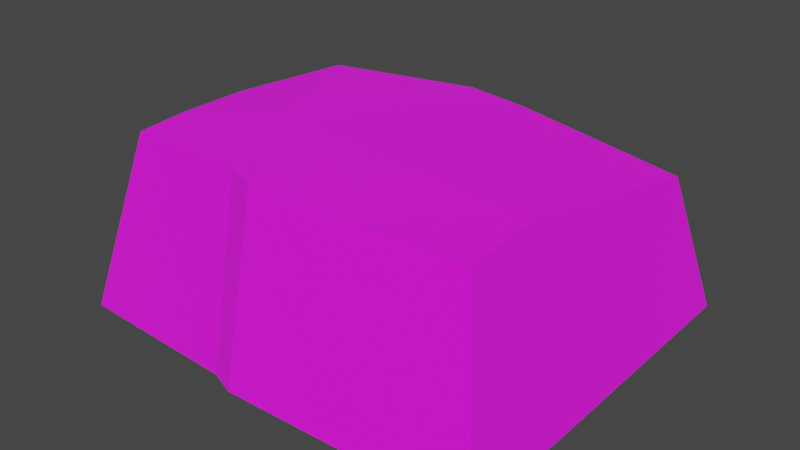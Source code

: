 # Source: Pebble_Square_3.blend  (saved by Blender 4.0.36; exported with 4.5.12 LTS)
import bpy
from mathutils import Matrix  # noqa: F401  (used for matrix-valued properties, if any)

bpy.ops.wm.read_factory_settings(use_empty=True)
scene = bpy.context.scene
scene.name = 'Scene'

# ---- images (referenced by path relative to the original .blend; pixels are not part of the script)
import os
ASSET_DIR = os.environ.get("B2B_ASSET_DIR", "")  # directory of the original .blend (textures are referenced by path, not embedded)
HERE = os.path.dirname(os.path.abspath(__file__))  # packed textures are extracted next to this script under _unpacked/

def load_image(name, relpath, width, height, colorspace="sRGB"):
    """Load a texture the original file referenced (path relative to the .blend, or extracted next to this script)."""
    p = next((c for c in (os.path.join(HERE, relpath), os.path.join(ASSET_DIR, relpath)) if relpath and os.path.exists(c)), "")
    if p:
        img = bpy.data.images.load(p, check_existing=True)
        img.name = name
    else:  # same state as the original file: an image datablock whose file is absent (Cycles renders it pink)
        img = bpy.data.images.new(name, width, height)
        img.source = "FILE"
        img.filepath = "//" + (relpath or name)
    img.colorspace_settings.name = colorspace
    return img
img_pathrocks_diffuse_png = load_image('PathRocks_Diffuse.png', 'textures/PathRocks_Diffuse.png', 1024, 1024, 'sRGB')

# ---- materials (node trees are filled in below, after node groups)
mat_pathrocks = bpy.data.materials.new('PathRocks')
mat_pathrocks.use_transparent_shadow = False

# ---- material node trees
mat_pathrocks.use_nodes = True; mat_pathrocks.node_tree.nodes.clear()
_N = mat_pathrocks.node_tree.nodes; _L = mat_pathrocks.node_tree.links
n0 = _N.new('ShaderNodeBsdfPrincipled'); n0.name = 'Principled BSDF'; n0.location = (10, 300)
n0.inputs[2].default_value = 1.0
n0.inputs[3].default_value = 1.45
n1 = _N.new('ShaderNodeOutputMaterial'); n1.name = 'Material Output'; n1.location = (300, 300)
n2 = _N.new('ShaderNodeTexImage'); n2.name = 'Image Texture'; n2.location = (-280, 280)
n2.image = img_pathrocks_diffuse_png
_L.new(n0.outputs[0], n1.inputs[0])
_L.new(n2.outputs[0], n0.inputs[0])
n1.is_active_output = True

# ---- world
world_world = bpy.data.worlds.new('World'); scene.world = world_world
world_world.use_nodes = True; world_world.node_tree.nodes.clear()
_N = world_world.node_tree.nodes; _L = world_world.node_tree.links
n0 = _N.new('ShaderNodeOutputWorld'); n0.name = 'World Output'; n0.location = (300, 300)
n1 = _N.new('ShaderNodeBackground'); n1.name = 'Background'; n1.location = (10, 300)
n1.inputs[0].default_value = (0.05088, 0.05088, 0.05088, 1.0)
_L.new(n1.outputs[0], n0.inputs[0])
n0.is_active_output = True
world_world.color = (0.05088, 0.05088, 0.05088)
world_world.use_sun_shadow = False
world_world.sun_shadow_jitter_overblur = 0.0

# ---- meshes
me_cube_017_retopology_003 = bpy.data.meshes.new('Cube.017_Retopology.003')
me_cube_017_retopology_003.from_pydata([(0.1852, -0.1495, -0.00243), (0.1546, -0.1148, 0.1425), (0.1867, -0.04487, 0.0005453), (-0.02357, -0.1523, -0.004246), (-0.02488, -0.119, 0.1442), (-0.04591, -0.1435, -0.004774), (-0.04719, -0.1133, 0.1447), (-0.1847, -0.1394, -0.002358), (-0.03664, -0.0713, -0.008118), (-0.02552, 0.0589, -0.006754), (-0.1861, -0.07893, 0.00437), (-0.1867, 0.007653, 0.003033), (-0.1516, -0.06636, 0.1465), (-0.153, -0.00655, 0.1458), (-0.08385, -0.03232, 0.15), (-0.1498, -0.1087, 0.1444), (-0.1302, 0.0836, 0.1488), (-0.04595, -0.02636, 0.15), (-0.008961, 0.107, 0.1508), (0.1517, -0.04701, 0.1466), (0.1599, 0.1324, 0.1143), (0.0433, 0.1031, 0.1484), (0.1865, 0.1565, 0.00307), (-0.02871, 0.1361, 0.1325), (-0.02225, 0.1665, 0.003228), (-0.1582, 0.1421, 0.1011), (-0.1324, 0.1267, 0.131), (-0.1843, 0.1645, 0.0001285)], [], [(1, 4, 3, 0), (0, 2, 19, 1), (2, 0, 3), (3, 4, 6, 5), (8, 2, 3, 5), (5, 6, 15, 7), (8, 5, 7, 10), (8, 9, 22, 2), (9, 8, 10, 11), (12, 13, 11, 10), (15, 12, 10, 7), (14, 16, 13, 12), (6, 14, 12, 15), (17, 18, 16, 14), (4, 17, 14, 6), (19, 17, 4, 1), (19, 21, 18, 17), (19, 2, 22, 20), (21, 19, 20), (18, 21, 20, 23), (22, 24, 23, 20), (24, 27, 25, 23), (26, 23, 25), (16, 18, 23, 26), (25, 13, 16, 26), (27, 11, 13, 25), (24, 9, 11, 27), (9, 24, 22)])
_uv = me_cube_017_retopology_003.uv_layers.new(name='Default')
_uv.uv.foreach_set('vector', [0.502, 0.2918, 0.5309, 0.3536, 0.5865, 0.3458, 0.5386, 0.2449, 0.5386, 0.2449, 0.4736, 0.2337, 0.4787, 0.2966, 0.502, 0.2918, 0.3328, 0.833, 0.2899, 0.8316, 0.2846, 0.9169, 0.5865, 0.3458, 0.5309, 0.3536, 0.5312, 0.3623, 0.5873, 0.3596, 0.3175, 0.9238, 0.3328, 0.833, 0.2846, 0.9169, 0.2878, 0.9262, 0.5873, 0.3596, 0.5312, 0.3623, 0.5288, 0.401, 0.5778, 0.4345, 0.3175, 0.9238, 0.2878, 0.9262, 0.2865, 0.983, 0.3113, 0.985, 0.3175, 0.9238, 0.3709, 0.9219, 0.4151, 0.8371, 0.3328, 0.833, 0.3709, 0.9219, 0.3175, 0.9238, 0.3113, 0.985, 0.3467, 0.9869, 0.5166, 0.4087, 0.4953, 0.4154, 0.5064, 0.4745, 0.5497, 0.4533, 0.5288, 0.401, 0.5166, 0.4087, 0.5497, 0.4533, 0.5778, 0.4345, 0.4997, 0.3852, 0.4618, 0.4139, 0.4953, 0.4154, 0.5166, 0.4087, 0.5312, 0.3623, 0.4997, 0.3852, 0.5166, 0.4087, 0.5288, 0.401, 0.4943, 0.3719, 0.4369, 0.3727, 0.4618, 0.4139, 0.4997, 0.3852, 0.5309, 0.3536, 0.4943, 0.3719, 0.4997, 0.3852, 0.5312, 0.3623, 0.4787, 0.2966, 0.4943, 0.3719, 0.5309, 0.3536, 0.502, 0.2918, 0.4787, 0.2966, 0.4339, 0.3525, 0.4369, 0.3727, 0.4943, 0.3719, 0.4787, 0.2966, 0.4736, 0.2337, 0.3727, 0.2873, 0.4102, 0.3099, 0.4339, 0.3525, 0.4787, 0.2966, 0.4102, 0.3099, 0.4369, 0.3727, 0.4339, 0.3525, 0.4102, 0.3099, 0.4251, 0.3849, 0.3727, 0.2873, 0.3727, 0.3999, 0.4251, 0.3849, 0.4102, 0.3099, 0.3727, 0.3999, 0.4175, 0.4726, 0.4419, 0.4368, 0.4251, 0.3849, 0.4466, 0.4214, 0.4251, 0.3849, 0.4419, 0.4368, 0.4618, 0.4139, 0.4369, 0.3727, 0.4251, 0.3849, 0.4466, 0.4214, 0.4419, 0.4368, 0.4953, 0.4154, 0.4618, 0.4139, 0.4466, 0.4214, 0.4175, 0.4726, 0.5064, 0.4745, 0.4953, 0.4154, 0.4419, 0.4368, 0.4151, 0.9227, 0.3709, 0.9219, 0.3467, 0.9869, 0.411, 0.9889, 0.3709, 0.9219, 0.4151, 0.9227, 0.4151, 0.8371])
me_cube_017_retopology_003.materials.append(mat_pathrocks)
me_cube_017_retopology_003.update()
me_cube_017_retopology_003.normals_split_custom_set([tuple(v) for v in zip(*[iter([0.01735, -0.9737, 0.2272, 0.01735, -0.9737, 0.2272, 0.01735, -0.9737, 0.2272, 0.01735, -0.9737, 0.2272, 0.9755, -0.001403, 0.22, 0.9755, -0.001403, 0.22, 0.9755, -0.001403, 0.22, 0.9755, -0.001403, 0.22, 0.008325, 0.0283, -0.9996, 0.008325, 0.0283, -0.9996, 0.008325, 0.0283, -0.9996, -0.3025, -0.9328, 0.1958, -0.3025, -0.9328, 0.1958, -0.3025, -0.9328, 0.1958, -0.3025, -0.9328, 0.1958, 0.04032, -0.04124, -0.9983, 0.04032, -0.04124, -0.9983, 0.04032, -0.04124, -0.9983, 0.04032, -0.04124, -0.9983, -0.03361, -0.9782, 0.2048, -0.03361, -0.9782, 0.2048, -0.03361, -0.9782, 0.2048, -0.03361, -0.9782, 0.2048, -0.05195, 0.02853, -0.9982, -0.05195, 0.02853, -0.9982, -0.05195, 0.02853, -0.9982, -0.05195, 0.02853, -0.9982, 0.03946, 0.01041, -0.9992, 0.03946, 0.01041, -0.9992, 0.03946, 0.01041, -0.9992, 0.03946, 0.01041, -0.9992, -0.07221, 0.003662, -0.9974, -0.07221, 0.003662, -0.9974, -0.07221, 0.003662, -0.9974, -0.07221, 0.003662, -0.9974, -0.9725, -0.009481, 0.2328, -0.9725, -0.009481, 0.2328, -0.9725, -0.009481, 0.2328, -0.9725, -0.009481, 0.2328, -0.9693, -0.05083, 0.2407, -0.9693, -0.05083, 0.2407, -0.9693, -0.05083, 0.2407, -0.9693, -0.05083, 0.2407, -0.0617, -0.006044, 0.9981, -0.0617, -0.006044, 0.9981, -0.0617, -0.006044, 0.9981, -0.0617, -0.006044, 0.9981, -0.01098, -0.06328, 0.9979, -0.01098, -0.06328, 0.9979, -0.01098, -0.06328, 0.9979, -0.01098, -0.06328, 0.9979, -0.01348, 0.001061, 0.9999, -0.01348, 0.001061, 0.9999, -0.01348, 0.001061, 0.9999, -0.01348, 0.001061, 0.9999, 0.00746, -0.06106, 0.9981, 0.00746, -0.06106, 0.9981, 0.00746, -0.06106, 0.9981, 0.00746, -0.06106, 0.9981, 0.01088, -0.06, 0.9981, 0.01088, -0.06, 0.9981, 0.01088, -0.06, 0.9981, 0.01088, -0.06, 0.9981, 0.02293, -0.003369, 0.9997, 0.02293, -0.003369, 0.9997, 0.02293, -0.003369, 0.9997, 0.02293, -0.003369, 0.9997, 0.9725, -0.002188, 0.2327, 0.9725, -0.002188, 0.2327, 0.9725, -0.002188, 0.2327, 0.9725, -0.002188, 0.2327, 0.2397, 0.1617, 0.9573, 0.2397, 0.1617, 0.9573, 0.2397, 0.1617, 0.9573, 0.08763, 0.5813, 0.8089, 0.08763, 0.5813, 0.8089, 0.08763, 0.5813, 0.8089, 0.08763, 0.5813, 0.8089, 0.04376, 0.973, 0.2267, 0.04376, 0.973, 0.2267, 0.04376, 0.973, 0.2267, 0.04376, 0.973, 0.2267, -0.01275, 0.9744, 0.2246, -0.01275, 0.9744, 0.2246, -0.01275, 0.9744, 0.2246, -0.01275, 0.9744, 0.2246, -0.08488, 0.853, 0.5149, -0.08488, 0.853, 0.5149, -0.08488, 0.853, 0.5149, -0.07679, 0.4271, 0.9009, -0.07679, 0.4271, 0.9009, -0.07679, 0.4271, 0.9009, -0.07679, 0.4271, 0.9009, -0.7303, 0.1861, 0.6573, -0.7303, 0.1861, 0.6573, -0.7303, 0.1861, 0.6573, -0.7303, 0.1861, 0.6573, -0.9698, 0.02875, 0.242, -0.9698, 0.02875, 0.242, -0.9698, 0.02875, 0.242, -0.9698, 0.02875, 0.242, -0.02517, 0.02728, -0.9993, -0.02517, 0.02728, -0.9993, -0.02517, 0.02728, -0.9993, -0.02517, 0.02728, -0.9993, 0.003642, 0.09226, -0.9957, 0.003642, 0.09226, -0.9957, 0.003642, 0.09226, -0.9957])] * 3)])

# ---- objects
ob_pebble_square_3 = bpy.data.objects.new('Pebble_Square_3', me_cube_017_retopology_003)

# ---- transforms, parenting, visibility, modifiers, constraints
ob_pebble_square_3.location = (0.0, 0.0, 0.0)
ob_pebble_square_3.color = (0.8, 0.8, 0.8, 1.0)

# ---- collection membership
scene.collection.objects.link(ob_pebble_square_3)

# ---- scene / render settings (as saved in the file)
scene.frame_start = 1; scene.frame_end = 250; scene.frame_set(1)
scene.render.engine = 'BLENDER_EEVEE_NEXT'
scene.cycles.sampling_pattern = 'TABULATED_SOBOL'
scene.view_settings.view_transform = 'Filmic'
bpy.context.view_layer.update()

# ---- added for rendering (the .blend has no active camera and no usable light): camera, sun
cam_auto = bpy.data.cameras.new('AutoCamera')
cam_auto.lens = 50.0
cam_auto.sensor_width = 36.0
cam_auto.clip_end = 1000.0
ob_auto_camera = bpy.data.objects.new('AutoCamera', cam_auto)
scene.collection.objects.link(ob_auto_camera)
ob_auto_camera.location = (0.477419, -0.565766, 0.45327)
ob_auto_camera.rotation_euler = (1.09748, -7.21219e-08, 0.694738)
scene.camera = ob_auto_camera
light_auto_sun = bpy.data.lights.new('AutoSun', 'SUN')
light_auto_sun.energy = 3.0
light_auto_sun.angle = 0.0523599
ob_auto_sun = bpy.data.objects.new('AutoSun', light_auto_sun)
scene.collection.objects.link(ob_auto_sun)
ob_auto_sun.rotation_euler = (0.872665, 0.174533, 0.523599)
bpy.context.view_layer.update()
